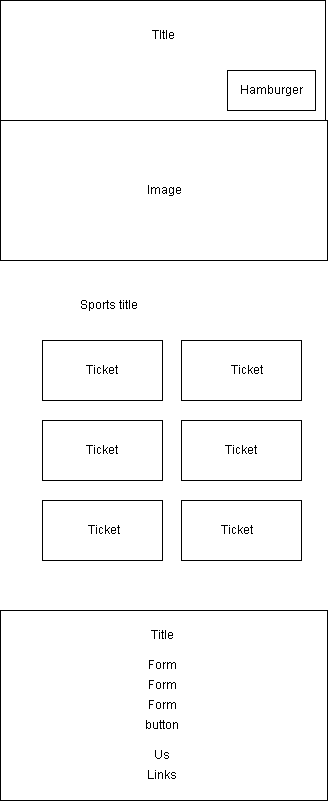

The diagram above was exported from draw.io. Its source (the exported page's mxGraphModel, read from the mxfile embedded in the PNG):
<mxGraphModel dx="1123" dy="778" grid="1" gridSize="10" guides="1" tooltips="1" connect="1" arrows="1" fold="1" page="1" pageScale="1" pageWidth="850" pageHeight="1100" math="0" shadow="0">
  <root>
    <mxCell id="0" />
    <mxCell id="1" parent="0" />
    <mxCell id="rn6gZ_oyyi1ZnEKw3l-V-1" value="" style="rounded=0;whiteSpace=wrap;html=1;" vertex="1" parent="1">
      <mxGeometry x="263" y="10" width="325" height="120" as="geometry" />
    </mxCell>
    <mxCell id="rn6gZ_oyyi1ZnEKw3l-V-2" value="TItle" style="text;html=1;align=center;verticalAlign=middle;whiteSpace=wrap;rounded=0;" vertex="1" parent="1">
      <mxGeometry x="396" y="30" width="60" height="30" as="geometry" />
    </mxCell>
    <mxCell id="rn6gZ_oyyi1ZnEKw3l-V-4" value="" style="rounded=0;whiteSpace=wrap;html=1;" vertex="1" parent="1">
      <mxGeometry x="490" y="80" width="88" height="40" as="geometry" />
    </mxCell>
    <mxCell id="rn6gZ_oyyi1ZnEKw3l-V-5" value="Hamburger" style="text;html=1;align=center;verticalAlign=middle;whiteSpace=wrap;rounded=0;" vertex="1" parent="1">
      <mxGeometry x="504" y="85" width="60" height="30" as="geometry" />
    </mxCell>
    <mxCell id="rn6gZ_oyyi1ZnEKw3l-V-6" value="" style="rounded=0;whiteSpace=wrap;html=1;" vertex="1" parent="1">
      <mxGeometry x="263" y="130" width="327" height="140" as="geometry" />
    </mxCell>
    <mxCell id="rn6gZ_oyyi1ZnEKw3l-V-7" value="Image" style="text;html=1;align=center;verticalAlign=middle;whiteSpace=wrap;rounded=0;" vertex="1" parent="1">
      <mxGeometry x="397" y="185" width="60" height="30" as="geometry" />
    </mxCell>
    <mxCell id="rn6gZ_oyyi1ZnEKw3l-V-8" value="" style="rounded=0;whiteSpace=wrap;html=1;" vertex="1" parent="1">
      <mxGeometry x="305" y="350" width="120" height="60" as="geometry" />
    </mxCell>
    <mxCell id="rn6gZ_oyyi1ZnEKw3l-V-9" value="Sports title" style="text;html=1;align=center;verticalAlign=middle;whiteSpace=wrap;rounded=0;" vertex="1" parent="1">
      <mxGeometry x="323" y="300" width="97" height="30" as="geometry" />
    </mxCell>
    <mxCell id="rn6gZ_oyyi1ZnEKw3l-V-10" value="" style="rounded=0;whiteSpace=wrap;html=1;" vertex="1" parent="1">
      <mxGeometry x="444" y="350" width="120" height="60" as="geometry" />
    </mxCell>
    <mxCell id="rn6gZ_oyyi1ZnEKw3l-V-11" value="Ticket" style="text;html=1;align=center;verticalAlign=middle;whiteSpace=wrap;rounded=0;" vertex="1" parent="1">
      <mxGeometry x="335" y="365" width="60" height="30" as="geometry" />
    </mxCell>
    <mxCell id="rn6gZ_oyyi1ZnEKw3l-V-12" value="" style="rounded=0;whiteSpace=wrap;html=1;" vertex="1" parent="1">
      <mxGeometry x="305" y="430" width="120" height="60" as="geometry" />
    </mxCell>
    <mxCell id="rn6gZ_oyyi1ZnEKw3l-V-13" value="" style="rounded=0;whiteSpace=wrap;html=1;" vertex="1" parent="1">
      <mxGeometry x="444" y="430" width="120" height="60" as="geometry" />
    </mxCell>
    <mxCell id="rn6gZ_oyyi1ZnEKw3l-V-14" value="" style="rounded=0;whiteSpace=wrap;html=1;" vertex="1" parent="1">
      <mxGeometry x="305" y="510" width="120" height="60" as="geometry" />
    </mxCell>
    <mxCell id="rn6gZ_oyyi1ZnEKw3l-V-15" value="" style="rounded=0;whiteSpace=wrap;html=1;" vertex="1" parent="1">
      <mxGeometry x="444" y="510" width="120" height="60" as="geometry" />
    </mxCell>
    <mxCell id="rn6gZ_oyyi1ZnEKw3l-V-16" value="Ticket" style="text;html=1;align=center;verticalAlign=middle;whiteSpace=wrap;rounded=0;" vertex="1" parent="1">
      <mxGeometry x="480" y="365" width="60" height="30" as="geometry" />
    </mxCell>
    <mxCell id="rn6gZ_oyyi1ZnEKw3l-V-17" value="Ticket" style="text;html=1;align=center;verticalAlign=middle;whiteSpace=wrap;rounded=0;" vertex="1" parent="1">
      <mxGeometry x="335" y="445" width="60" height="30" as="geometry" />
    </mxCell>
    <mxCell id="rn6gZ_oyyi1ZnEKw3l-V-18" value="Ticket" style="text;html=1;align=center;verticalAlign=middle;whiteSpace=wrap;rounded=0;" vertex="1" parent="1">
      <mxGeometry x="474" y="445" width="60" height="30" as="geometry" />
    </mxCell>
    <mxCell id="rn6gZ_oyyi1ZnEKw3l-V-19" value="Ticket" style="text;html=1;align=center;verticalAlign=middle;whiteSpace=wrap;rounded=0;" vertex="1" parent="1">
      <mxGeometry x="337" y="525" width="60" height="30" as="geometry" />
    </mxCell>
    <mxCell id="rn6gZ_oyyi1ZnEKw3l-V-20" value="Ticket" style="text;html=1;align=center;verticalAlign=middle;whiteSpace=wrap;rounded=0;" vertex="1" parent="1">
      <mxGeometry x="470" y="525" width="60" height="30" as="geometry" />
    </mxCell>
    <mxCell id="rn6gZ_oyyi1ZnEKw3l-V-21" value="" style="rounded=0;whiteSpace=wrap;html=1;" vertex="1" parent="1">
      <mxGeometry x="263" y="620" width="327" height="190" as="geometry" />
    </mxCell>
    <mxCell id="rn6gZ_oyyi1ZnEKw3l-V-22" value="Title" style="text;html=1;align=center;verticalAlign=middle;whiteSpace=wrap;rounded=0;" vertex="1" parent="1">
      <mxGeometry x="395" y="630" width="60" height="30" as="geometry" />
    </mxCell>
    <mxCell id="rn6gZ_oyyi1ZnEKw3l-V-23" value="Form" style="text;html=1;align=center;verticalAlign=middle;whiteSpace=wrap;rounded=0;" vertex="1" parent="1">
      <mxGeometry x="395" y="660" width="60" height="30" as="geometry" />
    </mxCell>
    <mxCell id="rn6gZ_oyyi1ZnEKw3l-V-24" value="Form" style="text;html=1;align=center;verticalAlign=middle;whiteSpace=wrap;rounded=0;" vertex="1" parent="1">
      <mxGeometry x="395" y="680" width="60" height="30" as="geometry" />
    </mxCell>
    <mxCell id="rn6gZ_oyyi1ZnEKw3l-V-25" value="Form" style="text;html=1;align=center;verticalAlign=middle;whiteSpace=wrap;rounded=0;" vertex="1" parent="1">
      <mxGeometry x="395" y="700" width="60" height="30" as="geometry" />
    </mxCell>
    <mxCell id="rn6gZ_oyyi1ZnEKw3l-V-26" value="button" style="text;html=1;align=center;verticalAlign=middle;whiteSpace=wrap;rounded=0;" vertex="1" parent="1">
      <mxGeometry x="395" y="720" width="60" height="30" as="geometry" />
    </mxCell>
    <mxCell id="rn6gZ_oyyi1ZnEKw3l-V-27" value="Us" style="text;html=1;align=center;verticalAlign=middle;whiteSpace=wrap;rounded=0;" vertex="1" parent="1">
      <mxGeometry x="395" y="750" width="60" height="30" as="geometry" />
    </mxCell>
    <mxCell id="rn6gZ_oyyi1ZnEKw3l-V-28" value="Links" style="text;html=1;align=center;verticalAlign=middle;whiteSpace=wrap;rounded=0;" vertex="1" parent="1">
      <mxGeometry x="395" y="770" width="60" height="30" as="geometry" />
    </mxCell>
  </root>
</mxGraphModel>